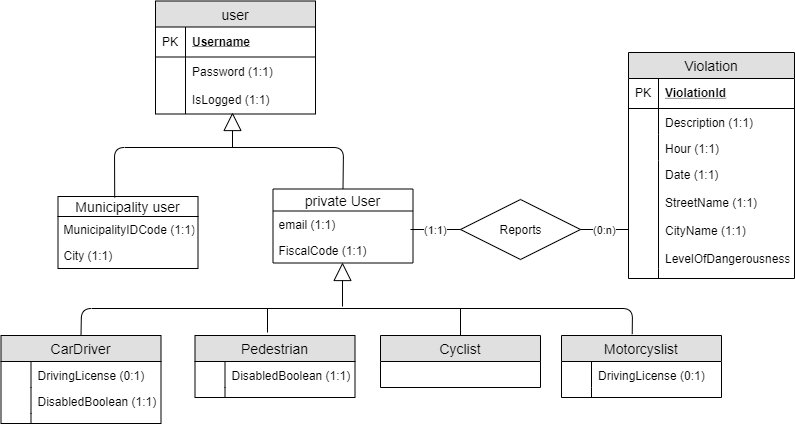

The diagram above was exported from draw.io. Its source (the exported page's mxGraphModel, read from the mxfile embedded in the PNG):
<mxGraphModel dx="768" dy="406" grid="0" gridSize="10" guides="1" tooltips="1" connect="1" arrows="1" fold="1" page="1" pageScale="1" pageWidth="1169" pageHeight="827" math="0" shadow="0">
  <root>
    <mxCell id="lvScBtp5VpyNSdJac8Ha-0" />
    <mxCell id="lvScBtp5VpyNSdJac8Ha-1" parent="lvScBtp5VpyNSdJac8Ha-0" />
    <mxCell id="lvScBtp5VpyNSdJac8Ha-42" value="user" style="swimlane;fontStyle=0;childLayout=stackLayout;horizontal=1;startSize=26;fillColor=#e0e0e0;horizontalStack=0;resizeParent=1;resizeParentMax=0;resizeLast=0;collapsible=1;marginBottom=0;swimlaneFillColor=#ffffff;align=center;fontSize=14;" vertex="1" parent="lvScBtp5VpyNSdJac8Ha-1">
      <mxGeometry x="246" y="10.5" width="160" height="113" as="geometry" />
    </mxCell>
    <mxCell id="lvScBtp5VpyNSdJac8Ha-43" value="Username" style="shape=partialRectangle;top=0;left=0;right=0;bottom=1;align=left;verticalAlign=middle;fillColor=none;spacingLeft=34;spacingRight=4;overflow=hidden;rotatable=0;points=[[0,0.5],[1,0.5]];portConstraint=eastwest;dropTarget=0;fontStyle=5;fontSize=12;" vertex="1" parent="lvScBtp5VpyNSdJac8Ha-42">
      <mxGeometry y="26" width="160" height="30" as="geometry" />
    </mxCell>
    <mxCell id="lvScBtp5VpyNSdJac8Ha-44" value="PK" style="shape=partialRectangle;top=0;left=0;bottom=0;fillColor=none;align=left;verticalAlign=middle;spacingLeft=4;spacingRight=4;overflow=hidden;rotatable=0;points=[];portConstraint=eastwest;part=1;fontSize=12;" vertex="1" connectable="0" parent="lvScBtp5VpyNSdJac8Ha-43">
      <mxGeometry width="30" height="30" as="geometry" />
    </mxCell>
    <mxCell id="lvScBtp5VpyNSdJac8Ha-47" value="Password (1:1)&#10;&#10;IsLogged (1:1)" style="shape=partialRectangle;top=0;left=0;right=0;bottom=0;align=left;verticalAlign=top;fillColor=none;spacingLeft=34;spacingRight=4;overflow=hidden;rotatable=0;points=[[0,0.5],[1,0.5]];portConstraint=eastwest;dropTarget=0;fontSize=12;" vertex="1" parent="lvScBtp5VpyNSdJac8Ha-42">
      <mxGeometry y="56" width="160" height="47" as="geometry" />
    </mxCell>
    <mxCell id="lvScBtp5VpyNSdJac8Ha-48" value="" style="shape=partialRectangle;top=0;left=0;bottom=0;fillColor=none;align=left;verticalAlign=top;spacingLeft=4;spacingRight=4;overflow=hidden;rotatable=0;points=[];portConstraint=eastwest;part=1;fontSize=12;" vertex="1" connectable="0" parent="lvScBtp5VpyNSdJac8Ha-47">
      <mxGeometry width="30" height="47" as="geometry" />
    </mxCell>
    <mxCell id="lvScBtp5VpyNSdJac8Ha-51" value="" style="shape=partialRectangle;top=0;left=0;right=0;bottom=0;align=left;verticalAlign=top;fillColor=none;spacingLeft=34;spacingRight=4;overflow=hidden;rotatable=0;points=[[0,0.5],[1,0.5]];portConstraint=eastwest;dropTarget=0;fontSize=12;" vertex="1" parent="lvScBtp5VpyNSdJac8Ha-42">
      <mxGeometry y="103" width="160" height="10" as="geometry" />
    </mxCell>
    <mxCell id="lvScBtp5VpyNSdJac8Ha-52" value="" style="shape=partialRectangle;top=0;left=0;bottom=0;fillColor=none;align=left;verticalAlign=top;spacingLeft=4;spacingRight=4;overflow=hidden;rotatable=0;points=[];portConstraint=eastwest;part=1;fontSize=12;" vertex="1" connectable="0" parent="lvScBtp5VpyNSdJac8Ha-51">
      <mxGeometry width="30" height="10" as="geometry" />
    </mxCell>
    <mxCell id="lvScBtp5VpyNSdJac8Ha-53" value="Municipality user" style="swimlane;fontStyle=0;childLayout=stackLayout;horizontal=1;startSize=20;fillColor=none;horizontalStack=0;resizeParent=1;resizeParentMax=0;resizeLast=0;collapsible=1;marginBottom=0;swimlaneFillColor=#ffffff;align=center;fontSize=14;" vertex="1" parent="lvScBtp5VpyNSdJac8Ha-1">
      <mxGeometry x="148.5" y="206" width="140" height="72" as="geometry" />
    </mxCell>
    <mxCell id="lvScBtp5VpyNSdJac8Ha-54" value="MunicipalityIDCode (1:1)" style="text;strokeColor=none;fillColor=none;spacingLeft=4;spacingRight=4;overflow=hidden;rotatable=0;points=[[0,0.5],[1,0.5]];portConstraint=eastwest;fontSize=12;" vertex="1" parent="lvScBtp5VpyNSdJac8Ha-53">
      <mxGeometry y="20" width="140" height="26" as="geometry" />
    </mxCell>
    <mxCell id="lvScBtp5VpyNSdJac8Ha-55" value="City (1:1)" style="text;strokeColor=none;fillColor=none;spacingLeft=4;spacingRight=4;overflow=hidden;rotatable=0;points=[[0,0.5],[1,0.5]];portConstraint=eastwest;fontSize=12;" vertex="1" parent="lvScBtp5VpyNSdJac8Ha-53">
      <mxGeometry y="46" width="140" height="26" as="geometry" />
    </mxCell>
    <mxCell id="lvScBtp5VpyNSdJac8Ha-65" value="private User" style="swimlane;fontStyle=0;childLayout=stackLayout;horizontal=1;startSize=22;fillColor=none;horizontalStack=0;resizeParent=1;resizeParentMax=0;resizeLast=0;collapsible=1;marginBottom=0;swimlaneFillColor=#ffffff;align=center;fontSize=14;" vertex="1" parent="lvScBtp5VpyNSdJac8Ha-1">
      <mxGeometry x="363.5" y="198.5" width="140" height="74" as="geometry" />
    </mxCell>
    <mxCell id="lvScBtp5VpyNSdJac8Ha-66" value="email (1:1)" style="text;strokeColor=none;fillColor=none;spacingLeft=4;spacingRight=4;overflow=hidden;rotatable=0;points=[[0,0.5],[1,0.5]];portConstraint=eastwest;fontSize=12;" vertex="1" parent="lvScBtp5VpyNSdJac8Ha-65">
      <mxGeometry y="22" width="140" height="26" as="geometry" />
    </mxCell>
    <mxCell id="lvScBtp5VpyNSdJac8Ha-68" value="FiscalCode (1:1)" style="text;strokeColor=none;fillColor=none;spacingLeft=4;spacingRight=4;overflow=hidden;rotatable=0;points=[[0,0.5],[1,0.5]];portConstraint=eastwest;fontSize=12;" vertex="1" parent="lvScBtp5VpyNSdJac8Ha-65">
      <mxGeometry y="48" width="140" height="26" as="geometry" />
    </mxCell>
    <mxCell id="lvScBtp5VpyNSdJac8Ha-91" value="" style="endArrow=none;html=1;exitX=0.5;exitY=0;exitDx=0;exitDy=0;entryX=0.405;entryY=0.014;entryDx=0;entryDy=0;entryPerimeter=0;" edge="1" parent="lvScBtp5VpyNSdJac8Ha-1" source="lvScBtp5VpyNSdJac8Ha-65" target="lvScBtp5VpyNSdJac8Ha-53">
      <mxGeometry width="50" height="50" relative="1" as="geometry">
        <mxPoint x="258" y="207" as="sourcePoint" />
        <mxPoint x="309" y="157" as="targetPoint" />
        <Array as="points">
          <mxPoint x="434" y="157" />
          <mxPoint x="205" y="157" />
        </Array>
      </mxGeometry>
    </mxCell>
    <mxCell id="lvScBtp5VpyNSdJac8Ha-93" value="" style="endArrow=block;endSize=16;endFill=0;html=1;" edge="1" parent="lvScBtp5VpyNSdJac8Ha-1">
      <mxGeometry width="160" relative="1" as="geometry">
        <mxPoint x="323" y="157" as="sourcePoint" />
        <mxPoint x="323" y="122" as="targetPoint" />
      </mxGeometry>
    </mxCell>
    <mxCell id="lvScBtp5VpyNSdJac8Ha-108" value="CarDriver" style="swimlane;fontStyle=0;childLayout=stackLayout;horizontal=1;startSize=26;fillColor=#e0e0e0;horizontalStack=0;resizeParent=1;resizeParentMax=0;resizeLast=0;collapsible=1;marginBottom=0;swimlaneFillColor=#ffffff;align=center;fontSize=14;" vertex="1" parent="lvScBtp5VpyNSdJac8Ha-1">
      <mxGeometry x="91.5" y="345" width="160" height="88" as="geometry" />
    </mxCell>
    <mxCell id="lvScBtp5VpyNSdJac8Ha-113" value="DrivingLicense (0:1)" style="shape=partialRectangle;top=0;left=0;right=0;bottom=0;align=left;verticalAlign=top;fillColor=none;spacingLeft=34;spacingRight=4;overflow=hidden;rotatable=0;points=[[0,0.5],[1,0.5]];portConstraint=eastwest;dropTarget=0;fontSize=12;" vertex="1" parent="lvScBtp5VpyNSdJac8Ha-108">
      <mxGeometry y="26" width="160" height="26" as="geometry" />
    </mxCell>
    <mxCell id="lvScBtp5VpyNSdJac8Ha-114" value="" style="shape=partialRectangle;top=0;left=0;bottom=0;fillColor=none;align=left;verticalAlign=top;spacingLeft=4;spacingRight=4;overflow=hidden;rotatable=0;points=[];portConstraint=eastwest;part=1;fontSize=12;" vertex="1" connectable="0" parent="lvScBtp5VpyNSdJac8Ha-113">
      <mxGeometry width="30" height="26" as="geometry" />
    </mxCell>
    <mxCell id="lvScBtp5VpyNSdJac8Ha-115" value="DisabledBoolean (1:1)" style="shape=partialRectangle;top=0;left=0;right=0;bottom=0;align=left;verticalAlign=top;fillColor=none;spacingLeft=34;spacingRight=4;overflow=hidden;rotatable=0;points=[[0,0.5],[1,0.5]];portConstraint=eastwest;dropTarget=0;fontSize=12;" vertex="1" parent="lvScBtp5VpyNSdJac8Ha-108">
      <mxGeometry y="52" width="160" height="26" as="geometry" />
    </mxCell>
    <mxCell id="lvScBtp5VpyNSdJac8Ha-116" value="" style="shape=partialRectangle;top=0;left=0;bottom=0;fillColor=none;align=left;verticalAlign=top;spacingLeft=4;spacingRight=4;overflow=hidden;rotatable=0;points=[];portConstraint=eastwest;part=1;fontSize=12;" vertex="1" connectable="0" parent="lvScBtp5VpyNSdJac8Ha-115">
      <mxGeometry width="30" height="26" as="geometry" />
    </mxCell>
    <mxCell id="lvScBtp5VpyNSdJac8Ha-117" value="" style="shape=partialRectangle;top=0;left=0;right=0;bottom=0;align=left;verticalAlign=top;fillColor=none;spacingLeft=34;spacingRight=4;overflow=hidden;rotatable=0;points=[[0,0.5],[1,0.5]];portConstraint=eastwest;dropTarget=0;fontSize=12;" vertex="1" parent="lvScBtp5VpyNSdJac8Ha-108">
      <mxGeometry y="78" width="160" height="10" as="geometry" />
    </mxCell>
    <mxCell id="lvScBtp5VpyNSdJac8Ha-118" value="" style="shape=partialRectangle;top=0;left=0;bottom=0;fillColor=none;align=left;verticalAlign=top;spacingLeft=4;spacingRight=4;overflow=hidden;rotatable=0;points=[];portConstraint=eastwest;part=1;fontSize=12;" vertex="1" connectable="0" parent="lvScBtp5VpyNSdJac8Ha-117">
      <mxGeometry width="30" height="10" as="geometry" />
    </mxCell>
    <mxCell id="lvScBtp5VpyNSdJac8Ha-119" value="Pedestrian" style="swimlane;fontStyle=0;childLayout=stackLayout;horizontal=1;startSize=26;fillColor=#e0e0e0;horizontalStack=0;resizeParent=1;resizeParentMax=0;resizeLast=0;collapsible=1;marginBottom=0;swimlaneFillColor=#ffffff;align=center;fontSize=14;" vertex="1" parent="lvScBtp5VpyNSdJac8Ha-1">
      <mxGeometry x="285.5" y="345" width="160" height="62" as="geometry" />
    </mxCell>
    <mxCell id="lvScBtp5VpyNSdJac8Ha-122" value="DisabledBoolean (1:1)" style="shape=partialRectangle;top=0;left=0;right=0;bottom=0;align=left;verticalAlign=top;fillColor=none;spacingLeft=34;spacingRight=4;overflow=hidden;rotatable=0;points=[[0,0.5],[1,0.5]];portConstraint=eastwest;dropTarget=0;fontSize=12;" vertex="1" parent="lvScBtp5VpyNSdJac8Ha-119">
      <mxGeometry y="26" width="160" height="26" as="geometry" />
    </mxCell>
    <mxCell id="lvScBtp5VpyNSdJac8Ha-123" value="" style="shape=partialRectangle;top=0;left=0;bottom=0;fillColor=none;align=left;verticalAlign=top;spacingLeft=4;spacingRight=4;overflow=hidden;rotatable=0;points=[];portConstraint=eastwest;part=1;fontSize=12;" vertex="1" connectable="0" parent="lvScBtp5VpyNSdJac8Ha-122">
      <mxGeometry width="30" height="26" as="geometry" />
    </mxCell>
    <mxCell id="lvScBtp5VpyNSdJac8Ha-124" value="" style="shape=partialRectangle;top=0;left=0;right=0;bottom=0;align=left;verticalAlign=top;fillColor=none;spacingLeft=34;spacingRight=4;overflow=hidden;rotatable=0;points=[[0,0.5],[1,0.5]];portConstraint=eastwest;dropTarget=0;fontSize=12;" vertex="1" parent="lvScBtp5VpyNSdJac8Ha-119">
      <mxGeometry y="52" width="160" height="10" as="geometry" />
    </mxCell>
    <mxCell id="lvScBtp5VpyNSdJac8Ha-125" value="" style="shape=partialRectangle;top=0;left=0;bottom=0;fillColor=none;align=left;verticalAlign=top;spacingLeft=4;spacingRight=4;overflow=hidden;rotatable=0;points=[];portConstraint=eastwest;part=1;fontSize=12;" vertex="1" connectable="0" parent="lvScBtp5VpyNSdJac8Ha-124">
      <mxGeometry width="30" height="10" as="geometry" />
    </mxCell>
    <mxCell id="lvScBtp5VpyNSdJac8Ha-126" value="Cyclist" style="swimlane;fontStyle=0;childLayout=stackLayout;horizontal=1;startSize=26;fillColor=#e0e0e0;horizontalStack=0;resizeParent=1;resizeParentMax=0;resizeLast=0;collapsible=1;marginBottom=0;swimlaneFillColor=#ffffff;align=center;fontSize=14;" vertex="1" parent="lvScBtp5VpyNSdJac8Ha-1">
      <mxGeometry x="471" y="345" width="160" height="52" as="geometry" />
    </mxCell>
    <mxCell id="lvScBtp5VpyNSdJac8Ha-149" value="Motorcyslist" style="swimlane;fontStyle=0;childLayout=stackLayout;horizontal=1;startSize=26;fillColor=#e0e0e0;horizontalStack=0;resizeParent=1;resizeParentMax=0;resizeLast=0;collapsible=1;marginBottom=0;swimlaneFillColor=#ffffff;align=center;fontSize=14;" vertex="1" parent="lvScBtp5VpyNSdJac8Ha-1">
      <mxGeometry x="652" y="345" width="160" height="62" as="geometry" />
    </mxCell>
    <mxCell id="lvScBtp5VpyNSdJac8Ha-154" value="DrivingLicense (0:1)" style="shape=partialRectangle;top=0;left=0;right=0;bottom=0;align=left;verticalAlign=top;fillColor=none;spacingLeft=34;spacingRight=4;overflow=hidden;rotatable=0;points=[[0,0.5],[1,0.5]];portConstraint=eastwest;dropTarget=0;fontSize=12;" vertex="1" parent="lvScBtp5VpyNSdJac8Ha-149">
      <mxGeometry y="26" width="160" height="26" as="geometry" />
    </mxCell>
    <mxCell id="lvScBtp5VpyNSdJac8Ha-155" value="" style="shape=partialRectangle;top=0;left=0;bottom=0;fillColor=none;align=left;verticalAlign=top;spacingLeft=4;spacingRight=4;overflow=hidden;rotatable=0;points=[];portConstraint=eastwest;part=1;fontSize=12;" vertex="1" connectable="0" parent="lvScBtp5VpyNSdJac8Ha-154">
      <mxGeometry width="30" height="26" as="geometry" />
    </mxCell>
    <mxCell id="lvScBtp5VpyNSdJac8Ha-158" value="" style="shape=partialRectangle;top=0;left=0;right=0;bottom=0;align=left;verticalAlign=top;fillColor=none;spacingLeft=34;spacingRight=4;overflow=hidden;rotatable=0;points=[[0,0.5],[1,0.5]];portConstraint=eastwest;dropTarget=0;fontSize=12;" vertex="1" parent="lvScBtp5VpyNSdJac8Ha-149">
      <mxGeometry y="52" width="160" height="10" as="geometry" />
    </mxCell>
    <mxCell id="lvScBtp5VpyNSdJac8Ha-159" value="" style="shape=partialRectangle;top=0;left=0;bottom=0;fillColor=none;align=left;verticalAlign=top;spacingLeft=4;spacingRight=4;overflow=hidden;rotatable=0;points=[];portConstraint=eastwest;part=1;fontSize=12;" vertex="1" connectable="0" parent="lvScBtp5VpyNSdJac8Ha-158">
      <mxGeometry width="30" height="10" as="geometry" />
    </mxCell>
    <mxCell id="lvScBtp5VpyNSdJac8Ha-160" value="" style="endArrow=none;html=1;exitX=0.5;exitY=0;exitDx=0;exitDy=0;entryX=0.442;entryY=-0.022;entryDx=0;entryDy=0;entryPerimeter=0;" edge="1" parent="lvScBtp5VpyNSdJac8Ha-1" source="lvScBtp5VpyNSdJac8Ha-108" target="lvScBtp5VpyNSdJac8Ha-149">
      <mxGeometry width="50" height="50" relative="1" as="geometry">
        <mxPoint x="230" y="341" as="sourcePoint" />
        <mxPoint x="280" y="291" as="targetPoint" />
        <Array as="points">
          <mxPoint x="172" y="318" />
          <mxPoint x="723" y="318" />
        </Array>
      </mxGeometry>
    </mxCell>
    <mxCell id="lvScBtp5VpyNSdJac8Ha-161" value="" style="endArrow=none;html=1;" edge="1" parent="lvScBtp5VpyNSdJac8Ha-1">
      <mxGeometry width="50" height="50" relative="1" as="geometry">
        <mxPoint x="358" y="342" as="sourcePoint" />
        <mxPoint x="358" y="318" as="targetPoint" />
      </mxGeometry>
    </mxCell>
    <mxCell id="lvScBtp5VpyNSdJac8Ha-162" value="" style="endArrow=none;html=1;exitX=0.5;exitY=0;exitDx=0;exitDy=0;" edge="1" parent="lvScBtp5VpyNSdJac8Ha-1" source="lvScBtp5VpyNSdJac8Ha-126">
      <mxGeometry width="50" height="50" relative="1" as="geometry">
        <mxPoint x="629" y="270" as="sourcePoint" />
        <mxPoint x="551" y="318" as="targetPoint" />
      </mxGeometry>
    </mxCell>
    <mxCell id="lvScBtp5VpyNSdJac8Ha-163" value="" style="endArrow=block;endSize=16;endFill=0;html=1;" edge="1" parent="lvScBtp5VpyNSdJac8Ha-1">
      <mxGeometry width="160" relative="1" as="geometry">
        <mxPoint x="433" y="316" as="sourcePoint" />
        <mxPoint x="433" y="272" as="targetPoint" />
      </mxGeometry>
    </mxCell>
    <mxCell id="lvScBtp5VpyNSdJac8Ha-175" value="Violation" style="swimlane;fontStyle=0;childLayout=stackLayout;horizontal=1;startSize=26;fillColor=#e0e0e0;horizontalStack=0;resizeParent=1;resizeParentMax=0;resizeLast=0;collapsible=1;marginBottom=0;swimlaneFillColor=#ffffff;align=center;fontSize=14;" vertex="1" parent="lvScBtp5VpyNSdJac8Ha-1">
      <mxGeometry x="719" y="62" width="166" height="226" as="geometry" />
    </mxCell>
    <mxCell id="lvScBtp5VpyNSdJac8Ha-176" value="ViolationId" style="shape=partialRectangle;top=0;left=0;right=0;bottom=1;align=left;verticalAlign=middle;fillColor=none;spacingLeft=34;spacingRight=4;overflow=hidden;rotatable=0;points=[[0,0.5],[1,0.5]];portConstraint=eastwest;dropTarget=0;fontStyle=5;fontSize=12;" vertex="1" parent="lvScBtp5VpyNSdJac8Ha-175">
      <mxGeometry y="26" width="166" height="30" as="geometry" />
    </mxCell>
    <mxCell id="lvScBtp5VpyNSdJac8Ha-177" value="PK" style="shape=partialRectangle;top=0;left=0;bottom=0;fillColor=none;align=left;verticalAlign=middle;spacingLeft=4;spacingRight=4;overflow=hidden;rotatable=0;points=[];portConstraint=eastwest;part=1;fontSize=12;" vertex="1" connectable="0" parent="lvScBtp5VpyNSdJac8Ha-176">
      <mxGeometry width="30" height="30" as="geometry" />
    </mxCell>
    <mxCell id="lvScBtp5VpyNSdJac8Ha-178" value="Description (1:1)" style="shape=partialRectangle;top=0;left=0;right=0;bottom=0;align=left;verticalAlign=top;fillColor=none;spacingLeft=34;spacingRight=4;overflow=hidden;rotatable=0;points=[[0,0.5],[1,0.5]];portConstraint=eastwest;dropTarget=0;fontSize=12;" vertex="1" parent="lvScBtp5VpyNSdJac8Ha-175">
      <mxGeometry y="56" width="166" height="26" as="geometry" />
    </mxCell>
    <mxCell id="lvScBtp5VpyNSdJac8Ha-179" value="" style="shape=partialRectangle;top=0;left=0;bottom=0;fillColor=none;align=left;verticalAlign=top;spacingLeft=4;spacingRight=4;overflow=hidden;rotatable=0;points=[];portConstraint=eastwest;part=1;fontSize=12;" vertex="1" connectable="0" parent="lvScBtp5VpyNSdJac8Ha-178">
      <mxGeometry width="30" height="26" as="geometry" />
    </mxCell>
    <mxCell id="lvScBtp5VpyNSdJac8Ha-180" value="Hour (1:1)" style="shape=partialRectangle;top=0;left=0;right=0;bottom=0;align=left;verticalAlign=top;fillColor=none;spacingLeft=34;spacingRight=4;overflow=hidden;rotatable=0;points=[[0,0.5],[1,0.5]];portConstraint=eastwest;dropTarget=0;fontSize=12;" vertex="1" parent="lvScBtp5VpyNSdJac8Ha-175">
      <mxGeometry y="82" width="166" height="26" as="geometry" />
    </mxCell>
    <mxCell id="lvScBtp5VpyNSdJac8Ha-181" value="" style="shape=partialRectangle;top=0;left=0;bottom=0;fillColor=none;align=left;verticalAlign=top;spacingLeft=4;spacingRight=4;overflow=hidden;rotatable=0;points=[];portConstraint=eastwest;part=1;fontSize=12;" vertex="1" connectable="0" parent="lvScBtp5VpyNSdJac8Ha-180">
      <mxGeometry width="30" height="26" as="geometry" />
    </mxCell>
    <mxCell id="lvScBtp5VpyNSdJac8Ha-182" value="Date (1:1)&#10;&#10;StreetName (1:1)&#10;&#10;CityName (1:1)&#10;&#10;LevelOfDangerousness&#10;" style="shape=partialRectangle;top=0;left=0;right=0;bottom=0;align=left;verticalAlign=top;fillColor=none;spacingLeft=34;spacingRight=4;overflow=hidden;rotatable=0;points=[[0,0.5],[1,0.5]];portConstraint=eastwest;dropTarget=0;fontSize=12;" vertex="1" parent="lvScBtp5VpyNSdJac8Ha-175">
      <mxGeometry y="108" width="166" height="108" as="geometry" />
    </mxCell>
    <mxCell id="lvScBtp5VpyNSdJac8Ha-183" value="" style="shape=partialRectangle;top=0;left=0;bottom=0;fillColor=none;align=left;verticalAlign=top;spacingLeft=4;spacingRight=4;overflow=hidden;rotatable=0;points=[];portConstraint=eastwest;part=1;fontSize=12;" vertex="1" connectable="0" parent="lvScBtp5VpyNSdJac8Ha-182">
      <mxGeometry width="30" height="108" as="geometry" />
    </mxCell>
    <mxCell id="lvScBtp5VpyNSdJac8Ha-184" value="" style="shape=partialRectangle;top=0;left=0;right=0;bottom=0;align=left;verticalAlign=top;fillColor=none;spacingLeft=34;spacingRight=4;overflow=hidden;rotatable=0;points=[[0,0.5],[1,0.5]];portConstraint=eastwest;dropTarget=0;fontSize=12;" vertex="1" parent="lvScBtp5VpyNSdJac8Ha-175">
      <mxGeometry y="216" width="166" height="10" as="geometry" />
    </mxCell>
    <mxCell id="lvScBtp5VpyNSdJac8Ha-185" value="" style="shape=partialRectangle;top=0;left=0;bottom=0;fillColor=none;align=left;verticalAlign=top;spacingLeft=4;spacingRight=4;overflow=hidden;rotatable=0;points=[];portConstraint=eastwest;part=1;fontSize=12;" vertex="1" connectable="0" parent="lvScBtp5VpyNSdJac8Ha-184">
      <mxGeometry width="30" height="10" as="geometry" />
    </mxCell>
    <mxCell id="lvScBtp5VpyNSdJac8Ha-186" value="Reports" style="shape=rhombus;perimeter=rhombusPerimeter;whiteSpace=wrap;html=1;align=center;" vertex="1" parent="lvScBtp5VpyNSdJac8Ha-1">
      <mxGeometry x="551" y="209" width="120" height="60" as="geometry" />
    </mxCell>
    <mxCell id="lvScBtp5VpyNSdJac8Ha-188" value="(0:n)" style="endArrow=none;html=1;exitX=1;exitY=0.5;exitDx=0;exitDy=0;" edge="1" parent="lvScBtp5VpyNSdJac8Ha-1" source="lvScBtp5VpyNSdJac8Ha-186">
      <mxGeometry width="50" height="50" relative="1" as="geometry">
        <mxPoint x="637" y="177" as="sourcePoint" />
        <mxPoint x="719" y="239" as="targetPoint" />
      </mxGeometry>
    </mxCell>
    <mxCell id="lvScBtp5VpyNSdJac8Ha-191" value="(1:1)" style="endArrow=none;html=1;entryX=0;entryY=0.5;entryDx=0;entryDy=0;" edge="1" parent="lvScBtp5VpyNSdJac8Ha-1" target="lvScBtp5VpyNSdJac8Ha-186">
      <mxGeometry width="50" height="50" relative="1" as="geometry">
        <mxPoint x="501" y="239" as="sourcePoint" />
        <mxPoint x="609" y="143" as="targetPoint" />
      </mxGeometry>
    </mxCell>
  </root>
</mxGraphModel>